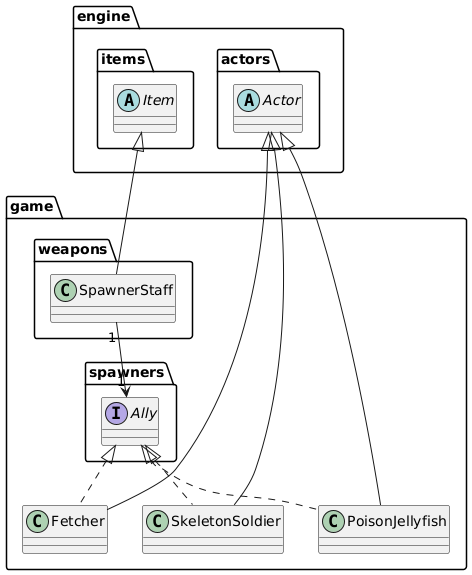

The diagram above was rendered by PlantUML. Its source (embedded in the PNG):
@startuml
package engine {
abstract class items.Item
abstract class actors.Actor
}
package game {
interface spawners.Ally
class weapons.SpawnerStaff extends engine.items.Item
class SkeletonSoldier extends engine.actors.Actor implements spawners.Ally
class PoisonJellyfish extends engine.actors.Actor implements spawners.Ally
class Fetcher extends engine.actors.Actor implements spawners.Ally
weapons.SpawnerStaff "1" --> "1" spawners.Ally
}
@enduml